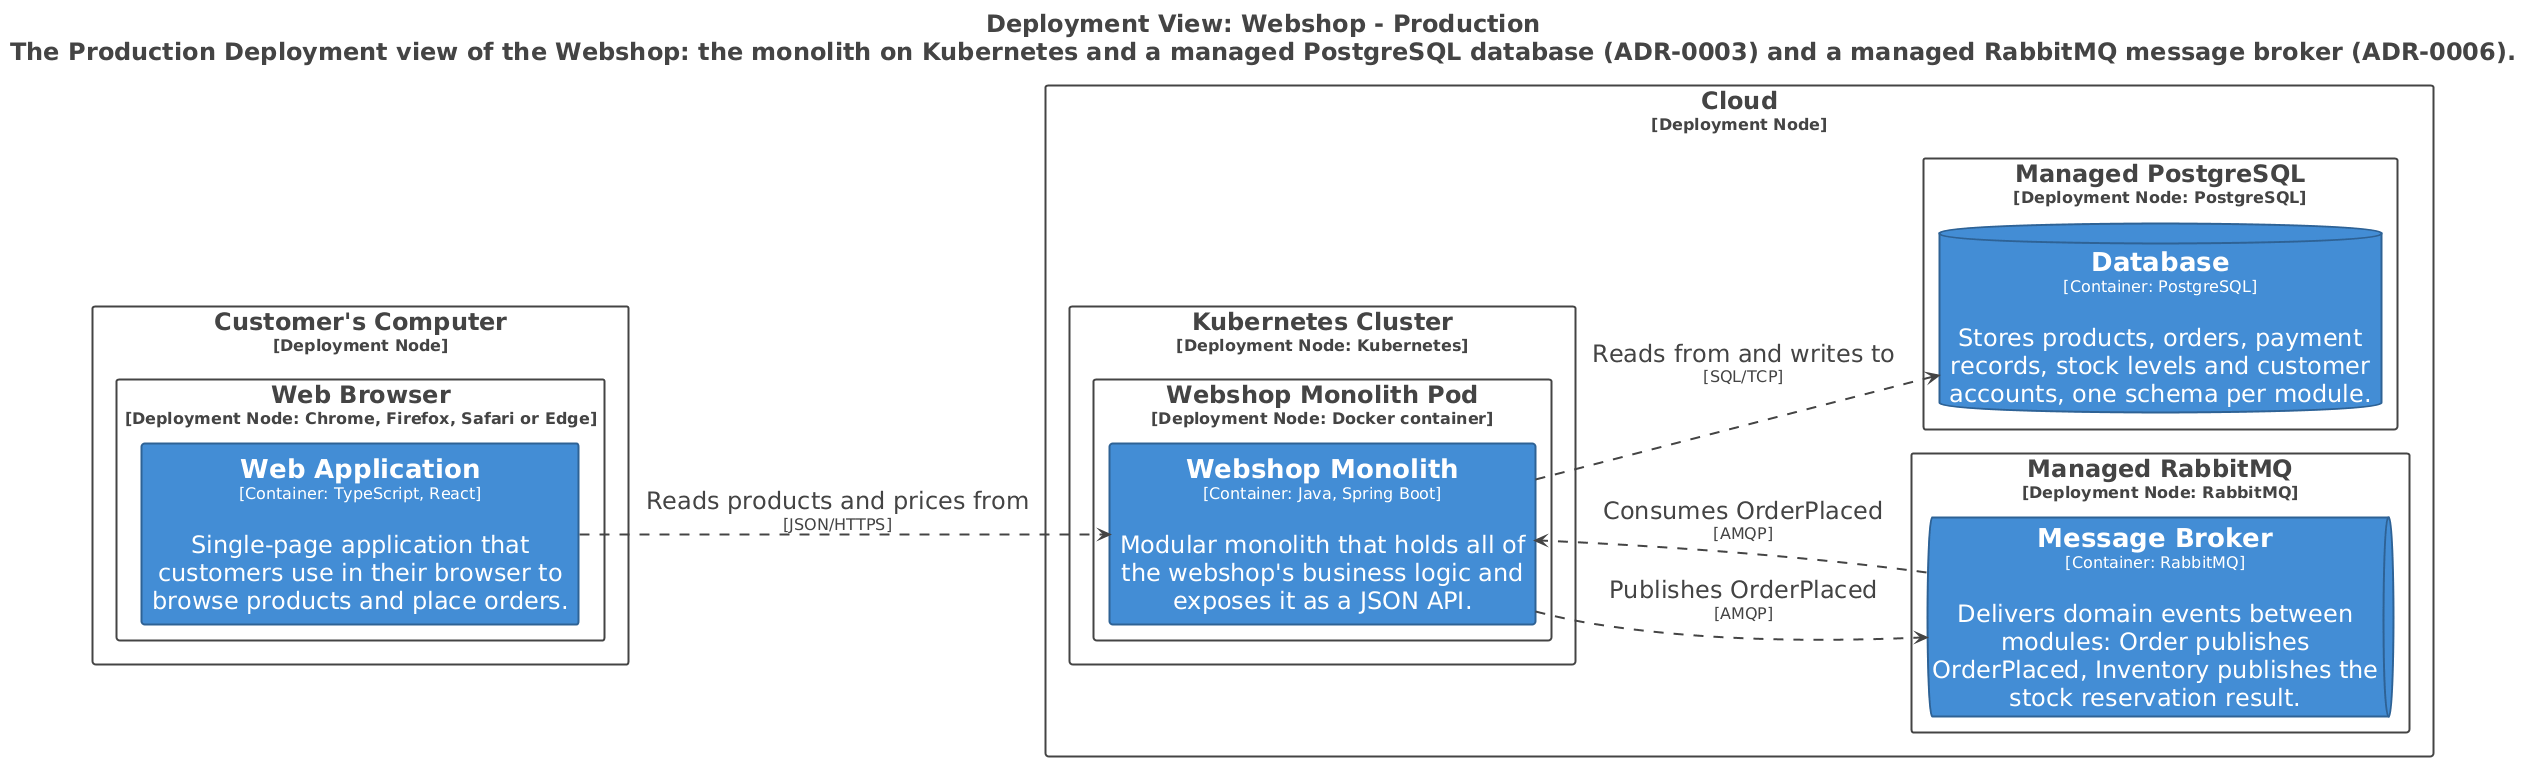

The diagram above was rendered by PlantUML. Its source (embedded in the PNG):
@startuml
title <size:24>Deployment View: Webshop - Production</size>\n<size:24>The Production Deployment view of the Webshop: the monolith on Kubernetes and a managed PostgreSQL database (ADR-0003) and a managed RabbitMQ message broker (ADR-0006).</size>

set separator none
left to right direction
skinparam ranksep 60
skinparam nodesep 30
hide stereotype

<style>
  root {
    BackgroundColor: #ffffff;
    FontColor: #444444;
  }
  // Element,Container
  .Element-RWxlbWVudCxDb250YWluZXI= {
    BackgroundColor: #438dd5;
    LineColor: #2e6295;
    LineStyle: 0;
    LineThickness: 2;
    FontColor: #ffffff;
    FontSize: 24;
    HorizontalAlignment: center;
    Shadowing: 0;
    MaximumWidth: 450;
  }
  // Element,Container,Database
  .Element-RWxlbWVudCxDb250YWluZXIsRGF0YWJhc2U= {
    BackgroundColor: #438dd5;
    LineColor: #2e6295;
    LineStyle: 0;
    LineThickness: 2;
    FontColor: #ffffff;
    FontSize: 24;
    HorizontalAlignment: center;
    Shadowing: 0;
    MaximumWidth: 450;
  }
  // Element,Container,Queue
  .Element-RWxlbWVudCxDb250YWluZXIsUXVldWU= {
    BackgroundColor: #438dd5;
    LineColor: #2e6295;
    LineStyle: 0;
    LineThickness: 2;
    FontColor: #ffffff;
    FontSize: 24;
    HorizontalAlignment: center;
    Shadowing: 0;
    MaximumWidth: 450;
  }
  // Element,Container,Web Browser
  .Element-RWxlbWVudCxDb250YWluZXIsV2ViIEJyb3dzZXI= {
    BackgroundColor: #438dd5;
    LineColor: #2e6295;
    LineStyle: 0;
    LineThickness: 2;
    FontColor: #ffffff;
    FontSize: 24;
    HorizontalAlignment: center;
    Shadowing: 0;
    MaximumWidth: 450;
  }
  // Relationship
  .Relationship-UmVsYXRpb25zaGlw {
    LineThickness: 2;
    LineStyle: 10-10;
    LineColor: #444444;
    FontColor: #444444;
    FontSize: 24;
  }
  // Element,Deployment Node
  .DeploymentNode-RWxlbWVudCxEZXBsb3ltZW50IE5vZGU= {
    BackgroundColor: #ffffff;
    LineColor: #444444;
    LineStyle: 0;
    LineThickness: 2;
    FontColor: #444444;
    FontSize: 24;
    HorizontalAlignment: center;
    Shadowing: 0;
  }
</style>

rectangle "Customer's Computer\n<size:16>[Deployment Node]</size>" <<DeploymentNode-RWxlbWVudCxEZXBsb3ltZW50IE5vZGU=>> as Production.CustomersComputer {
  rectangle "Web Browser\n<size:16>[Deployment Node: Chrome, Firefox, Safari or Edge]</size>" <<DeploymentNode-RWxlbWVudCxEZXBsb3ltZW50IE5vZGU=>> as Production.CustomersComputer.WebBrowser {
    rectangle "==Web Application\n<size:16>[Container: TypeScript, React]</size>\n\nSingle-page application that customers use in their browser to browse products and place orders." <<Element-RWxlbWVudCxDb250YWluZXIsV2ViIEJyb3dzZXI=>> as Production.CustomersComputer.WebBrowser.WebApplication_1
  }

}

rectangle "Cloud\n<size:16>[Deployment Node]</size>" <<DeploymentNode-RWxlbWVudCxEZXBsb3ltZW50IE5vZGU=>> as Production.Cloud {
  rectangle "Kubernetes Cluster\n<size:16>[Deployment Node: Kubernetes]</size>" <<DeploymentNode-RWxlbWVudCxEZXBsb3ltZW50IE5vZGU=>> as Production.Cloud.KubernetesCluster {
    rectangle "Webshop Monolith Pod\n<size:16>[Deployment Node: Docker container]</size>" <<DeploymentNode-RWxlbWVudCxEZXBsb3ltZW50IE5vZGU=>> as Production.Cloud.KubernetesCluster.WebshopMonolithPod {
      rectangle "==Webshop Monolith\n<size:16>[Container: Java, Spring Boot]</size>\n\nModular monolith that holds all of the webshop's business logic and exposes it as a JSON API." <<Element-RWxlbWVudCxDb250YWluZXI=>> as Production.Cloud.KubernetesCluster.WebshopMonolithPod.WebshopMonolith_1
    }

  }

  rectangle "Managed RabbitMQ\n<size:16>[Deployment Node: RabbitMQ]</size>" <<DeploymentNode-RWxlbWVudCxEZXBsb3ltZW50IE5vZGU=>> as Production.Cloud.ManagedRabbitMQ {
    queue "==Message Broker\n<size:16>[Container: RabbitMQ]</size>\n\nDelivers domain events between modules: Order publishes OrderPlaced, Inventory publishes the stock reservation result." <<Element-RWxlbWVudCxDb250YWluZXIsUXVldWU=>> as Production.Cloud.ManagedRabbitMQ.MessageBroker_1
  }

  rectangle "Managed PostgreSQL\n<size:16>[Deployment Node: PostgreSQL]</size>" <<DeploymentNode-RWxlbWVudCxEZXBsb3ltZW50IE5vZGU=>> as Production.Cloud.ManagedPostgreSQL {
    database "==Database\n<size:16>[Container: PostgreSQL]</size>\n\nStores products, orders, payment records, stock levels and customer accounts, one schema per module." <<Element-RWxlbWVudCxDb250YWluZXIsRGF0YWJhc2U=>> as Production.Cloud.ManagedPostgreSQL.Database_1
  }

}

Production.CustomersComputer.WebBrowser.WebApplication_1 --> Production.Cloud.KubernetesCluster.WebshopMonolithPod.WebshopMonolith_1 <<Relationship-UmVsYXRpb25zaGlw>> : "Reads products and prices from\n<size:16>[JSON/HTTPS]</size>"
Production.Cloud.ManagedRabbitMQ.MessageBroker_1 --> Production.Cloud.KubernetesCluster.WebshopMonolithPod.WebshopMonolith_1 <<Relationship-UmVsYXRpb25zaGlw>> : "Consumes OrderPlaced\n<size:16>[AMQP]</size>"
Production.Cloud.KubernetesCluster.WebshopMonolithPod.WebshopMonolith_1 --> Production.Cloud.ManagedRabbitMQ.MessageBroker_1 <<Relationship-UmVsYXRpb25zaGlw>> : "Publishes OrderPlaced\n<size:16>[AMQP]</size>"
Production.Cloud.KubernetesCluster.WebshopMonolithPod.WebshopMonolith_1 --> Production.Cloud.ManagedPostgreSQL.Database_1 <<Relationship-UmVsYXRpb25zaGlw>> : "Reads from and writes to\n<size:16>[SQL/TCP]</size>"

@enduml